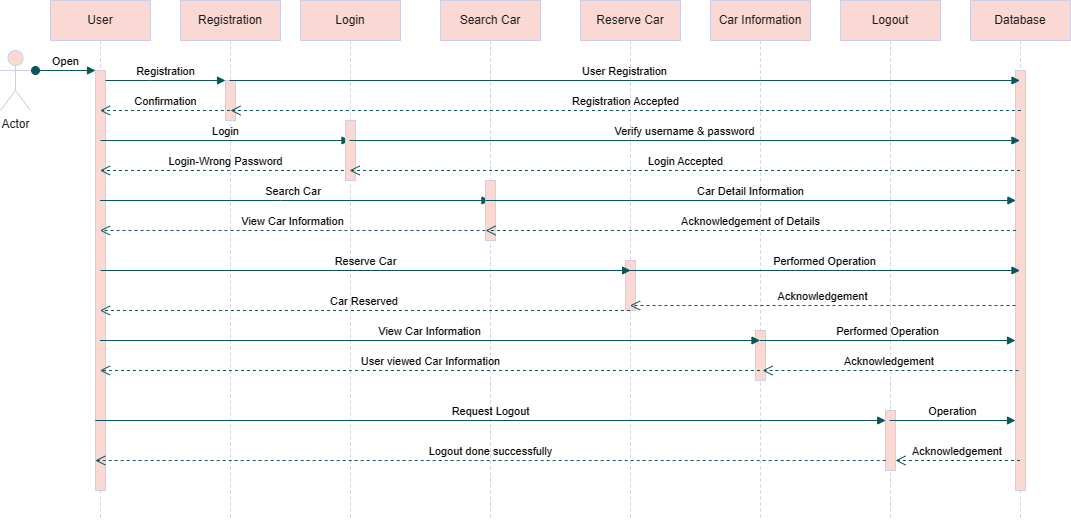

The diagram above was exported from draw.io. Its source (the exported page's mxGraphModel, read from the mxfile embedded in the PNG):
<mxGraphModel dx="1034" dy="470" grid="1" gridSize="10" guides="1" tooltips="1" connect="1" arrows="1" fold="1" page="1" pageScale="1" pageWidth="850" pageHeight="1100" math="0" shadow="0">
  <root>
    <mxCell id="0" />
    <mxCell id="1" parent="0" />
    <mxCell id="aM9ryv3xv72pqoxQDRHE-1" value="User" style="shape=umlLifeline;perimeter=lifelinePerimeter;whiteSpace=wrap;html=1;container=0;dropTarget=0;collapsible=0;recursiveResize=0;outlineConnect=0;portConstraint=eastwest;newEdgeStyle={&quot;edgeStyle&quot;:&quot;elbowEdgeStyle&quot;,&quot;elbow&quot;:&quot;vertical&quot;,&quot;curved&quot;:0,&quot;rounded&quot;:0};labelBackgroundColor=none;fillColor=#FAD9D5;strokeColor=#D0CEE2;fontColor=#1A1A1A;" parent="1" vertex="1">
      <mxGeometry x="80" y="40" width="100" height="520" as="geometry" />
    </mxCell>
    <mxCell id="aM9ryv3xv72pqoxQDRHE-2" value="" style="html=1;points=[];perimeter=orthogonalPerimeter;outlineConnect=0;targetShapes=umlLifeline;portConstraint=eastwest;newEdgeStyle={&quot;edgeStyle&quot;:&quot;elbowEdgeStyle&quot;,&quot;elbow&quot;:&quot;vertical&quot;,&quot;curved&quot;:0,&quot;rounded&quot;:0};labelBackgroundColor=none;fillColor=#FAD9D5;strokeColor=#D0CEE2;fontColor=#1A1A1A;" parent="aM9ryv3xv72pqoxQDRHE-1" vertex="1">
      <mxGeometry x="45" y="70" width="10" height="420" as="geometry" />
    </mxCell>
    <mxCell id="aM9ryv3xv72pqoxQDRHE-3" value="Open" style="html=1;verticalAlign=bottom;startArrow=oval;endArrow=block;startSize=8;edgeStyle=elbowEdgeStyle;elbow=vertical;curved=0;rounded=0;labelBackgroundColor=none;strokeColor=#09555B;fontColor=default;" parent="aM9ryv3xv72pqoxQDRHE-1" target="aM9ryv3xv72pqoxQDRHE-2" edge="1">
      <mxGeometry relative="1" as="geometry">
        <mxPoint x="-15" y="70" as="sourcePoint" />
      </mxGeometry>
    </mxCell>
    <mxCell id="aM9ryv3xv72pqoxQDRHE-5" value="Registration" style="shape=umlLifeline;perimeter=lifelinePerimeter;whiteSpace=wrap;html=1;container=0;dropTarget=0;collapsible=0;recursiveResize=0;outlineConnect=0;portConstraint=eastwest;newEdgeStyle={&quot;edgeStyle&quot;:&quot;elbowEdgeStyle&quot;,&quot;elbow&quot;:&quot;vertical&quot;,&quot;curved&quot;:0,&quot;rounded&quot;:0};labelBackgroundColor=none;fillColor=#FAD9D5;strokeColor=#D0CEE2;fontColor=#1A1A1A;" parent="1" vertex="1">
      <mxGeometry x="210" y="40" width="100" height="520" as="geometry" />
    </mxCell>
    <mxCell id="aM9ryv3xv72pqoxQDRHE-6" value="" style="html=1;points=[];perimeter=orthogonalPerimeter;outlineConnect=0;targetShapes=umlLifeline;portConstraint=eastwest;newEdgeStyle={&quot;edgeStyle&quot;:&quot;elbowEdgeStyle&quot;,&quot;elbow&quot;:&quot;vertical&quot;,&quot;curved&quot;:0,&quot;rounded&quot;:0};labelBackgroundColor=none;fillColor=#FAD9D5;strokeColor=#D0CEE2;fontColor=#1A1A1A;" parent="aM9ryv3xv72pqoxQDRHE-5" vertex="1">
      <mxGeometry x="45" y="80" width="10" height="40" as="geometry" />
    </mxCell>
    <mxCell id="aM9ryv3xv72pqoxQDRHE-7" value="Registration" style="html=1;verticalAlign=bottom;endArrow=block;edgeStyle=elbowEdgeStyle;elbow=vertical;curved=0;rounded=0;labelBackgroundColor=none;strokeColor=#09555B;fontColor=default;" parent="1" source="aM9ryv3xv72pqoxQDRHE-2" target="aM9ryv3xv72pqoxQDRHE-6" edge="1">
      <mxGeometry relative="1" as="geometry">
        <mxPoint x="195" y="130" as="sourcePoint" />
        <Array as="points">
          <mxPoint x="180" y="120" />
        </Array>
      </mxGeometry>
    </mxCell>
    <mxCell id="aM9ryv3xv72pqoxQDRHE-10" value="Confirmation" style="html=1;verticalAlign=bottom;endArrow=open;dashed=1;endSize=8;edgeStyle=elbowEdgeStyle;elbow=horizontal;curved=0;rounded=0;labelBackgroundColor=none;strokeColor=#09555B;fontColor=default;" parent="1" edge="1">
      <mxGeometry relative="1" as="geometry">
        <mxPoint x="129.5" y="150" as="targetPoint" />
        <Array as="points" />
        <mxPoint x="259.5" y="150" as="sourcePoint" />
      </mxGeometry>
    </mxCell>
    <mxCell id="6AsB5ww6gxq7o_PCBfXm-1" value="Actor" style="shape=umlActor;verticalLabelPosition=bottom;verticalAlign=top;html=1;outlineConnect=0;labelBackgroundColor=none;fillColor=#FAD9D5;strokeColor=#D0CEE2;fontColor=#1A1A1A;" parent="1" vertex="1">
      <mxGeometry x="30" y="90" width="30" height="60" as="geometry" />
    </mxCell>
    <mxCell id="6AsB5ww6gxq7o_PCBfXm-13" value="Login" style="html=1;verticalAlign=bottom;endArrow=block;curved=0;rounded=0;labelBackgroundColor=none;strokeColor=#09555B;fontColor=default;" parent="1" target="6AsB5ww6gxq7o_PCBfXm-16" edge="1">
      <mxGeometry relative="1" as="geometry">
        <mxPoint x="129.9773684210525" y="180" as="sourcePoint" />
        <mxPoint x="360" y="180" as="targetPoint" />
        <Array as="points">
          <mxPoint x="230.53" y="180" />
        </Array>
      </mxGeometry>
    </mxCell>
    <mxCell id="6AsB5ww6gxq7o_PCBfXm-14" value="Login-Wrong Password" style="html=1;verticalAlign=bottom;endArrow=open;dashed=1;endSize=8;curved=0;rounded=0;labelBackgroundColor=none;strokeColor=#09555B;fontColor=default;" parent="1" source="6AsB5ww6gxq7o_PCBfXm-16" target="aM9ryv3xv72pqoxQDRHE-1" edge="1">
      <mxGeometry relative="1" as="geometry">
        <mxPoint x="160" y="210" as="targetPoint" />
        <mxPoint x="390" y="210" as="sourcePoint" />
        <Array as="points">
          <mxPoint x="340.5" y="210" />
        </Array>
      </mxGeometry>
    </mxCell>
    <mxCell id="6AsB5ww6gxq7o_PCBfXm-16" value="Login" style="shape=umlLifeline;perimeter=lifelinePerimeter;whiteSpace=wrap;html=1;container=1;dropTarget=0;collapsible=0;recursiveResize=0;outlineConnect=0;portConstraint=eastwest;newEdgeStyle={&quot;curved&quot;:0,&quot;rounded&quot;:0};labelBackgroundColor=none;fillColor=#FAD9D5;strokeColor=#D0CEE2;fontColor=#1A1A1A;" parent="1" vertex="1">
      <mxGeometry x="330" y="40" width="100" height="520" as="geometry" />
    </mxCell>
    <mxCell id="6AsB5ww6gxq7o_PCBfXm-18" value="" style="html=1;points=[[0,0,0,0,5],[0,1,0,0,-5],[1,0,0,0,5],[1,1,0,0,-5]];perimeter=orthogonalPerimeter;outlineConnect=0;targetShapes=umlLifeline;portConstraint=eastwest;newEdgeStyle={&quot;curved&quot;:0,&quot;rounded&quot;:0};labelBackgroundColor=none;fillColor=#FAD9D5;strokeColor=#D0CEE2;fontColor=#1A1A1A;" parent="6AsB5ww6gxq7o_PCBfXm-16" vertex="1">
      <mxGeometry x="45" y="120" width="10" height="60" as="geometry" />
    </mxCell>
    <mxCell id="6AsB5ww6gxq7o_PCBfXm-29" value="Search Car" style="shape=umlLifeline;perimeter=lifelinePerimeter;whiteSpace=wrap;html=1;container=1;dropTarget=0;collapsible=0;recursiveResize=0;outlineConnect=0;portConstraint=eastwest;newEdgeStyle={&quot;curved&quot;:0,&quot;rounded&quot;:0};labelBackgroundColor=none;fillColor=#FAD9D5;strokeColor=#D0CEE2;fontColor=#1A1A1A;" parent="1" vertex="1">
      <mxGeometry x="470" y="40" width="100" height="520" as="geometry" />
    </mxCell>
    <mxCell id="6AsB5ww6gxq7o_PCBfXm-30" value="Search Car&amp;nbsp;" style="html=1;verticalAlign=bottom;endArrow=block;curved=0;rounded=0;labelBackgroundColor=none;strokeColor=#09555B;fontColor=default;" parent="1" target="6AsB5ww6gxq7o_PCBfXm-29" edge="1">
      <mxGeometry width="80" relative="1" as="geometry">
        <mxPoint x="129.4473684210525" y="240" as="sourcePoint" />
        <mxPoint x="460" y="240" as="targetPoint" />
        <Array as="points">
          <mxPoint x="310" y="240" />
        </Array>
      </mxGeometry>
    </mxCell>
    <mxCell id="6AsB5ww6gxq7o_PCBfXm-32" value="View Car Information" style="html=1;verticalAlign=bottom;endArrow=open;dashed=1;endSize=8;curved=0;rounded=0;labelBackgroundColor=none;strokeColor=#09555B;fontColor=default;" parent="1" edge="1">
      <mxGeometry relative="1" as="geometry">
        <mxPoint x="515" y="270" as="sourcePoint" />
        <mxPoint x="129.4473684210525" y="270" as="targetPoint" />
      </mxGeometry>
    </mxCell>
    <mxCell id="6AsB5ww6gxq7o_PCBfXm-33" value="" style="html=1;verticalAlign=bottom;endArrow=open;dashed=1;endSize=8;curved=0;rounded=0;labelBackgroundColor=none;strokeColor=#09555B;fontColor=default;" parent="1" target="6AsB5ww6gxq7o_PCBfXm-31" edge="1">
      <mxGeometry relative="1" as="geometry">
        <mxPoint x="519.5" y="270" as="sourcePoint" />
        <mxPoint x="129.4473684210525" y="270" as="targetPoint" />
      </mxGeometry>
    </mxCell>
    <mxCell id="6AsB5ww6gxq7o_PCBfXm-31" value="" style="html=1;points=[[0,0,0,0,5],[0,1,0,0,-5],[1,0,0,0,5],[1,1,0,0,-5]];perimeter=orthogonalPerimeter;outlineConnect=0;targetShapes=umlLifeline;portConstraint=eastwest;newEdgeStyle={&quot;curved&quot;:0,&quot;rounded&quot;:0};labelBackgroundColor=none;fillColor=#FAD9D5;strokeColor=#D0CEE2;fontColor=#1A1A1A;" parent="1" vertex="1">
      <mxGeometry x="515" y="220" width="10" height="60" as="geometry" />
    </mxCell>
    <mxCell id="6AsB5ww6gxq7o_PCBfXm-36" value="Reserve Car" style="shape=umlLifeline;perimeter=lifelinePerimeter;whiteSpace=wrap;html=1;container=1;dropTarget=0;collapsible=0;recursiveResize=0;outlineConnect=0;portConstraint=eastwest;newEdgeStyle={&quot;curved&quot;:0,&quot;rounded&quot;:0};labelBackgroundColor=none;fillColor=#FAD9D5;strokeColor=#D0CEE2;fontColor=#1A1A1A;" parent="1" vertex="1">
      <mxGeometry x="610" y="40" width="100" height="520" as="geometry" />
    </mxCell>
    <mxCell id="6AsB5ww6gxq7o_PCBfXm-41" value="" style="html=1;points=[[0,0,0,0,5],[0,1,0,0,-5],[1,0,0,0,5],[1,1,0,0,-5]];perimeter=orthogonalPerimeter;outlineConnect=0;targetShapes=umlLifeline;portConstraint=eastwest;newEdgeStyle={&quot;curved&quot;:0,&quot;rounded&quot;:0};labelBackgroundColor=none;fillColor=#FAD9D5;strokeColor=#D0CEE2;fontColor=#1A1A1A;" parent="6AsB5ww6gxq7o_PCBfXm-36" vertex="1">
      <mxGeometry x="45" y="260" width="10" height="50" as="geometry" />
    </mxCell>
    <mxCell id="6AsB5ww6gxq7o_PCBfXm-37" value="Car Information" style="shape=umlLifeline;perimeter=lifelinePerimeter;whiteSpace=wrap;html=1;container=1;dropTarget=0;collapsible=0;recursiveResize=0;outlineConnect=0;portConstraint=eastwest;newEdgeStyle={&quot;curved&quot;:0,&quot;rounded&quot;:0};labelBackgroundColor=none;fillColor=#FAD9D5;strokeColor=#D0CEE2;fontColor=#1A1A1A;" parent="1" vertex="1">
      <mxGeometry x="740" y="40" width="100" height="520" as="geometry" />
    </mxCell>
    <mxCell id="6AsB5ww6gxq7o_PCBfXm-44" value="" style="html=1;points=[[0,0,0,0,5],[0,1,0,0,-5],[1,0,0,0,5],[1,1,0,0,-5]];perimeter=orthogonalPerimeter;outlineConnect=0;targetShapes=umlLifeline;portConstraint=eastwest;newEdgeStyle={&quot;curved&quot;:0,&quot;rounded&quot;:0};labelBackgroundColor=none;fillColor=#FAD9D5;strokeColor=#D0CEE2;fontColor=#1A1A1A;" parent="6AsB5ww6gxq7o_PCBfXm-37" vertex="1">
      <mxGeometry x="45" y="330" width="10" height="50" as="geometry" />
    </mxCell>
    <mxCell id="6AsB5ww6gxq7o_PCBfXm-38" value="Logout" style="shape=umlLifeline;perimeter=lifelinePerimeter;whiteSpace=wrap;html=1;container=1;dropTarget=0;collapsible=0;recursiveResize=0;outlineConnect=0;portConstraint=eastwest;newEdgeStyle={&quot;curved&quot;:0,&quot;rounded&quot;:0};labelBackgroundColor=none;fillColor=#FAD9D5;strokeColor=#D0CEE2;fontColor=#1A1A1A;" parent="1" vertex="1">
      <mxGeometry x="870" y="40" width="100" height="520" as="geometry" />
    </mxCell>
    <mxCell id="6AsB5ww6gxq7o_PCBfXm-51" value="" style="html=1;points=[[0,0,0,0,5],[0,1,0,0,-5],[1,0,0,0,5],[1,1,0,0,-5]];perimeter=orthogonalPerimeter;outlineConnect=0;targetShapes=umlLifeline;portConstraint=eastwest;newEdgeStyle={&quot;curved&quot;:0,&quot;rounded&quot;:0};labelBackgroundColor=none;fillColor=#FAD9D5;strokeColor=#D0CEE2;fontColor=#1A1A1A;" parent="6AsB5ww6gxq7o_PCBfXm-38" vertex="1">
      <mxGeometry x="45" y="410" width="10" height="60" as="geometry" />
    </mxCell>
    <mxCell id="6AsB5ww6gxq7o_PCBfXm-39" value="Reserve Car" style="html=1;verticalAlign=bottom;endArrow=block;curved=0;rounded=0;labelBackgroundColor=none;strokeColor=#09555B;fontColor=default;" parent="1" edge="1">
      <mxGeometry width="80" relative="1" as="geometry">
        <mxPoint x="129.99888888888916" y="309.9999999999999" as="sourcePoint" />
        <mxPoint x="660.11" y="309.9999999999999" as="targetPoint" />
      </mxGeometry>
    </mxCell>
    <mxCell id="6AsB5ww6gxq7o_PCBfXm-40" value="Car Reserved&amp;nbsp;" style="html=1;verticalAlign=bottom;endArrow=open;dashed=1;endSize=8;curved=0;rounded=0;labelBackgroundColor=none;strokeColor=#09555B;fontColor=default;" parent="1" edge="1">
      <mxGeometry relative="1" as="geometry">
        <mxPoint x="659.5" y="350" as="sourcePoint" />
        <mxPoint x="129.5" y="350" as="targetPoint" />
      </mxGeometry>
    </mxCell>
    <mxCell id="6AsB5ww6gxq7o_PCBfXm-42" value="View Car Information" style="html=1;verticalAlign=bottom;endArrow=block;curved=0;rounded=0;labelBackgroundColor=none;strokeColor=#09555B;fontColor=default;" parent="1" edge="1">
      <mxGeometry width="80" relative="1" as="geometry">
        <mxPoint x="129.38888888888914" y="379.9999999999999" as="sourcePoint" />
        <mxPoint x="789.5" y="379.9999999999999" as="targetPoint" />
      </mxGeometry>
    </mxCell>
    <mxCell id="6AsB5ww6gxq7o_PCBfXm-43" value="User viewed Car Information" style="html=1;verticalAlign=bottom;endArrow=open;dashed=1;endSize=8;curved=0;rounded=0;labelBackgroundColor=none;strokeColor=#09555B;fontColor=default;" parent="1" edge="1">
      <mxGeometry relative="1" as="geometry">
        <mxPoint x="789.5" y="409.9999999999999" as="sourcePoint" />
        <mxPoint x="129.38888888888914" y="409.9999999999999" as="targetPoint" />
      </mxGeometry>
    </mxCell>
    <mxCell id="6AsB5ww6gxq7o_PCBfXm-45" value="Database" style="shape=umlLifeline;perimeter=lifelinePerimeter;whiteSpace=wrap;html=1;container=1;dropTarget=0;collapsible=0;recursiveResize=0;outlineConnect=0;portConstraint=eastwest;newEdgeStyle={&quot;curved&quot;:0,&quot;rounded&quot;:0};labelBackgroundColor=none;fillColor=#FAD9D5;strokeColor=#D0CEE2;fontColor=#1A1A1A;" parent="1" vertex="1">
      <mxGeometry x="1000" y="40" width="100" height="520" as="geometry" />
    </mxCell>
    <mxCell id="6AsB5ww6gxq7o_PCBfXm-52" value="" style="html=1;points=[[0,0,0,0,5],[0,1,0,0,-5],[1,0,0,0,5],[1,1,0,0,-5]];perimeter=orthogonalPerimeter;outlineConnect=0;targetShapes=umlLifeline;portConstraint=eastwest;newEdgeStyle={&quot;curved&quot;:0,&quot;rounded&quot;:0};labelBackgroundColor=none;fillColor=#FAD9D5;strokeColor=#D0CEE2;fontColor=#1A1A1A;" parent="6AsB5ww6gxq7o_PCBfXm-45" vertex="1">
      <mxGeometry x="45" y="70" width="10" height="420" as="geometry" />
    </mxCell>
    <mxCell id="6AsB5ww6gxq7o_PCBfXm-46" value="Request Logout" style="html=1;verticalAlign=bottom;endArrow=block;curved=0;rounded=0;labelBackgroundColor=none;strokeColor=#09555B;fontColor=default;" parent="1" edge="1">
      <mxGeometry width="80" relative="1" as="geometry">
        <mxPoint x="124.78142857142844" y="460.0000000000001" as="sourcePoint" />
        <mxPoint x="915.21" y="460.0000000000001" as="targetPoint" />
      </mxGeometry>
    </mxCell>
    <mxCell id="6AsB5ww6gxq7o_PCBfXm-47" value="Logout done successfully" style="html=1;verticalAlign=bottom;endArrow=open;dashed=1;endSize=8;curved=0;rounded=0;labelBackgroundColor=none;strokeColor=#09555B;fontColor=default;" parent="1" edge="1">
      <mxGeometry relative="1" as="geometry">
        <mxPoint x="915.21" y="500.0000000000001" as="sourcePoint" />
        <mxPoint x="124.78142857142844" y="500.0000000000001" as="targetPoint" />
      </mxGeometry>
    </mxCell>
    <mxCell id="6AsB5ww6gxq7o_PCBfXm-53" value="User Registration" style="html=1;verticalAlign=bottom;endArrow=block;curved=0;rounded=0;labelBackgroundColor=none;strokeColor=#09555B;fontColor=default;" parent="1" edge="1">
      <mxGeometry width="80" relative="1" as="geometry">
        <mxPoint x="259.07142857142844" y="120.00000000000011" as="sourcePoint" />
        <mxPoint x="1049.5" y="120.00000000000011" as="targetPoint" />
      </mxGeometry>
    </mxCell>
    <mxCell id="6AsB5ww6gxq7o_PCBfXm-54" value="Registration Accepted" style="html=1;verticalAlign=bottom;endArrow=open;dashed=1;endSize=8;curved=0;rounded=0;labelBackgroundColor=none;strokeColor=#09555B;fontColor=default;" parent="1" edge="1">
      <mxGeometry relative="1" as="geometry">
        <mxPoint x="1050.43" y="150.0000000000001" as="sourcePoint" />
        <mxPoint x="260.00142857142845" y="150.0000000000001" as="targetPoint" />
      </mxGeometry>
    </mxCell>
    <mxCell id="6AsB5ww6gxq7o_PCBfXm-55" value="Verify username &amp;amp; password" style="html=1;verticalAlign=bottom;endArrow=block;curved=0;rounded=0;labelBackgroundColor=none;strokeColor=#09555B;fontColor=default;" parent="1" edge="1">
      <mxGeometry width="80" relative="1" as="geometry">
        <mxPoint x="379.07142857142844" y="180.0000000000001" as="sourcePoint" />
        <mxPoint x="1049.5" y="180.0000000000001" as="targetPoint" />
      </mxGeometry>
    </mxCell>
    <mxCell id="6AsB5ww6gxq7o_PCBfXm-56" value="Login Accepted" style="html=1;verticalAlign=bottom;endArrow=open;dashed=1;endSize=8;curved=0;rounded=0;labelBackgroundColor=none;strokeColor=#09555B;fontColor=default;" parent="1" edge="1">
      <mxGeometry relative="1" as="geometry">
        <mxPoint x="1049.5" y="210.0000000000001" as="sourcePoint" />
        <mxPoint x="379.07142857142844" y="210.0000000000001" as="targetPoint" />
      </mxGeometry>
    </mxCell>
    <mxCell id="6AsB5ww6gxq7o_PCBfXm-58" value="Car Detail Information" style="html=1;verticalAlign=bottom;endArrow=block;curved=0;rounded=0;labelBackgroundColor=none;strokeColor=#09555B;fontColor=default;" parent="1" edge="1">
      <mxGeometry width="80" relative="1" as="geometry">
        <mxPoint x="515.0014285714284" y="240.0000000000001" as="sourcePoint" />
        <mxPoint x="1045.43" y="240.0000000000001" as="targetPoint" />
      </mxGeometry>
    </mxCell>
    <mxCell id="6AsB5ww6gxq7o_PCBfXm-59" value="Acknowledgement of Details" style="html=1;verticalAlign=bottom;endArrow=open;dashed=1;endSize=8;curved=0;rounded=0;labelBackgroundColor=none;strokeColor=#09555B;fontColor=default;" parent="1" edge="1">
      <mxGeometry relative="1" as="geometry">
        <mxPoint x="1045.43" y="270.0000000000001" as="sourcePoint" />
        <mxPoint x="515.0014285714284" y="270.0000000000001" as="targetPoint" />
      </mxGeometry>
    </mxCell>
    <mxCell id="6AsB5ww6gxq7o_PCBfXm-60" value="Performed Operation" style="html=1;verticalAlign=bottom;endArrow=block;curved=0;rounded=0;labelBackgroundColor=none;strokeColor=#09555B;fontColor=default;" parent="1" edge="1">
      <mxGeometry width="80" relative="1" as="geometry">
        <mxPoint x="659.0714285714284" y="310.0000000000001" as="sourcePoint" />
        <mxPoint x="1049.5" y="310.0000000000001" as="targetPoint" />
      </mxGeometry>
    </mxCell>
    <mxCell id="6AsB5ww6gxq7o_PCBfXm-61" value="Acknowledgement" style="html=1;verticalAlign=bottom;endArrow=open;dashed=1;endSize=8;curved=0;rounded=0;labelBackgroundColor=none;strokeColor=#09555B;fontColor=default;" parent="1" source="6AsB5ww6gxq7o_PCBfXm-52" target="6AsB5ww6gxq7o_PCBfXm-36" edge="1">
      <mxGeometry relative="1" as="geometry">
        <mxPoint x="1030" y="339.29" as="sourcePoint" />
        <mxPoint x="950" y="339.29" as="targetPoint" />
        <Array as="points">
          <mxPoint x="860" y="345" />
        </Array>
      </mxGeometry>
    </mxCell>
    <mxCell id="6AsB5ww6gxq7o_PCBfXm-62" value="Performed Operation" style="html=1;verticalAlign=bottom;endArrow=block;curved=0;rounded=0;labelBackgroundColor=none;strokeColor=#09555B;fontColor=default;" parent="1" edge="1">
      <mxGeometry width="80" relative="1" as="geometry">
        <mxPoint x="789.0714285714284" y="380.0000000000001" as="sourcePoint" />
        <mxPoint x="1045" y="380.0000000000001" as="targetPoint" />
      </mxGeometry>
    </mxCell>
    <mxCell id="6AsB5ww6gxq7o_PCBfXm-63" value="Acknowledgement&amp;nbsp;" style="html=1;verticalAlign=bottom;endArrow=open;dashed=1;endSize=8;curved=0;rounded=0;labelBackgroundColor=none;strokeColor=#09555B;fontColor=default;" parent="1" edge="1">
      <mxGeometry relative="1" as="geometry">
        <mxPoint x="1047.96" y="410" as="sourcePoint" />
        <mxPoint x="792.0314285714285" y="410" as="targetPoint" />
      </mxGeometry>
    </mxCell>
    <mxCell id="6AsB5ww6gxq7o_PCBfXm-64" value="Operation" style="html=1;verticalAlign=bottom;endArrow=block;curved=0;rounded=0;labelBackgroundColor=none;strokeColor=#09555B;fontColor=default;" parent="1" edge="1">
      <mxGeometry width="80" relative="1" as="geometry">
        <mxPoint x="919.0714285714284" y="460.0000000000001" as="sourcePoint" />
        <mxPoint x="1045" y="460.0000000000001" as="targetPoint" />
      </mxGeometry>
    </mxCell>
    <mxCell id="6AsB5ww6gxq7o_PCBfXm-65" value="Acknowledgement&amp;nbsp;" style="html=1;verticalAlign=bottom;endArrow=open;dashed=1;endSize=8;curved=0;rounded=0;labelBackgroundColor=none;strokeColor=#09555B;fontColor=default;" parent="1" edge="1">
      <mxGeometry relative="1" as="geometry">
        <mxPoint x="1049.5" y="500" as="sourcePoint" />
        <mxPoint x="925" y="500" as="targetPoint" />
      </mxGeometry>
    </mxCell>
  </root>
</mxGraphModel>